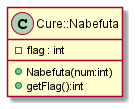

The diagram above was rendered by PlantUML. Its source (embedded in the PNG):
@startuml
class Cure::Nabefuta{
- flag : int
+ Nabefuta(num:int)
+ getFlag():int
}
@enduml